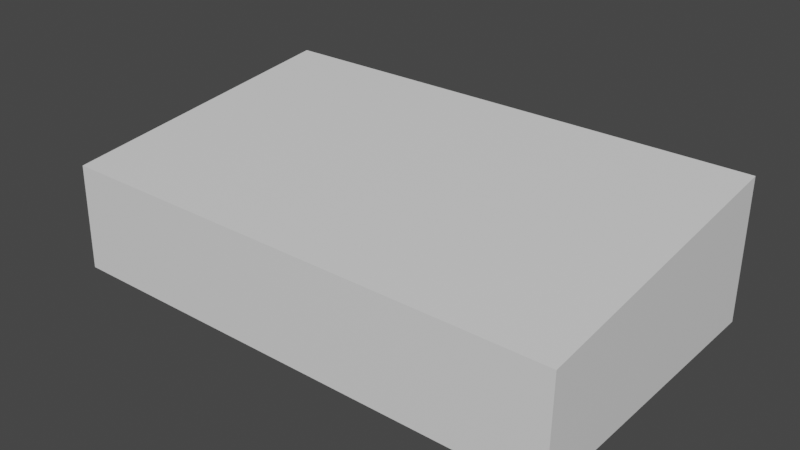 # Source: T3100_Keyboard_Feet.blend  (saved by Blender 3.4.6; exported with 4.5.12 LTS)
import bpy
from mathutils import Matrix  # noqa: F401  (used for matrix-valued properties, if any)

bpy.ops.wm.read_factory_settings(use_empty=True)
scene = bpy.context.scene
scene.name = 'Scene'

# ---- collections
col_collection = bpy.data.collections.new('Collection'); scene.collection.children.link(col_collection)

# ---- materials (node trees are filled in below, after node groups)
mat_material = bpy.data.materials.new('Material')
mat_material.alpha_threshold = 0.0
mat_material.use_transparent_shadow = False
mat_material.roughness = 0.5
mat_material.line_color = (0.0, 0.0, 0.0, 1.0)

# ---- material node trees
mat_material.use_nodes = True; mat_material.node_tree.nodes.clear()
_N = mat_material.node_tree.nodes; _L = mat_material.node_tree.links
n0 = _N.new('ShaderNodeOutputMaterial'); n0.name = 'Material Output'; n0.location = (300, 300)
n1 = _N.new('ShaderNodeBsdfPrincipled'); n1.name = 'Principled BSDF'; n1.location = (10, 300)
n1.distribution = 'GGX'
n1.subsurface_method = 'RANDOM_WALK_SKIN'
n1.inputs[3].default_value = 1.45
n1.inputs[27].default_value = (0.0, 0.0, 0.0, 1.0)
n1.inputs[28].default_value = 1.0
_L.new(n1.outputs[0], n0.inputs[0])
n0.is_active_output = True

# ---- world
world_world = bpy.data.worlds.new('World'); scene.world = world_world
world_world.use_nodes = True; world_world.node_tree.nodes.clear()
_N = world_world.node_tree.nodes; _L = world_world.node_tree.links
n0 = _N.new('ShaderNodeOutputWorld'); n0.name = 'World Output'; n0.location = (300, 300)
n1 = _N.new('ShaderNodeBackground'); n1.name = 'Background'; n1.location = (10, 300)
n1.inputs[0].default_value = (0.05088, 0.05088, 0.05088, 1.0)
_L.new(n1.outputs[0], n0.inputs[0])
n0.is_active_output = True
world_world.color = (0.05088, 0.05088, 0.05088)
world_world.use_sun_shadow = False
world_world.sun_shadow_jitter_overblur = 0.0

# ---- meshes
me_cube = bpy.data.meshes.new('Cube')
me_cube.from_pydata([(30.0, 34.51, 8.25), (30.0, 34.51, -8.25), (20.0, 34.0, 6.5), (-30.0, 34.51, 8.25), (-30.0, 34.51, -8.25), (20.78, 33.92, 6.5), (30.0, -0.5, -8.25), (30.0, -0.245, 4.125), (21.53, 33.7, 6.5), (-30.0, -0.245, 4.125), (-30.0, -0.5, -8.25), (22.22, 33.33, 6.5), (22.83, 32.83, 6.5), (23.33, 32.22, 6.5), (23.7, 31.53, 6.5), (23.92, 30.78, 6.5), (24.0, 30.0, 6.5), (23.92, 29.22, 6.5), (23.7, 28.47, 6.5), (23.33, 27.78, 6.5), (22.83, 27.17, 6.5), (22.22, 26.67, 6.5), (21.53, 26.3, 6.5), (20.78, 26.08, 6.5), (20.0, 26.0, 6.5), (19.22, 26.08, 6.5), (18.47, 26.3, 6.5), (17.78, 26.67, 6.5), (17.17, 27.17, 6.5), (16.67, 27.78, 6.5), (16.3, 28.47, 6.5), (16.08, 29.22, 6.5), (16.0, 30.0, 6.5), (16.08, 30.78, 6.5), (16.3, 31.53, 6.5), (16.67, 32.22, 6.5), (17.17, 32.83, 6.5), (17.78, 33.33, 6.5), (18.47, 33.7, 6.5), (19.22, 33.92, 6.5), (-20.0, 34.0, 6.5), (-19.22, 33.92, 6.5), (-18.47, 33.7, 6.5), (-17.78, 33.33, 6.5), (-17.17, 32.83, 6.5), (-16.67, 32.22, 6.5), (-16.3, 31.53, 6.5), (-16.08, 30.78, 6.5), (-16.0, 30.0, 6.5), (-16.08, 29.22, 6.5), (-16.3, 28.47, 6.5), (-16.67, 27.78, 6.5), (-17.17, 27.17, 6.5), (-17.78, 26.67, 6.5), (-18.47, 26.3, 6.5), (-19.22, 26.08, 6.5), (-20.0, 26.0, 6.5), (-20.78, 26.08, 6.5), (-21.53, 26.3, 6.5), (-22.22, 26.67, 6.5), (-22.83, 27.17, 6.5), (-23.33, 27.78, 6.5), (-23.7, 28.47, 6.5), (-23.92, 29.22, 6.5), (-24.0, 30.0, 6.5), (-23.92, 30.78, 6.5), (-23.7, 31.53, 6.5), (-23.33, 32.22, 6.5), (-22.83, 32.83, 6.5), (-22.22, 33.33, 6.5), (-21.53, 33.7, 6.5), (-20.78, 33.92, 6.5), (-23.7, 31.53, -8.25), (-23.33, 32.22, -8.25), (-21.53, 33.7, -8.25), (-22.22, 33.33, -8.25), (-22.83, 32.83, -8.25), (-20.78, 33.92, -8.25), (-20.0, 34.0, -8.25), (-19.22, 33.92, -8.25), (-17.78, 33.33, -8.25), (-18.47, 33.7, -8.25), (-16.67, 27.78, -8.25), (-16.67, 32.22, -8.25), (-16.08, 30.78, -8.25), (-16.3, 28.47, -8.25), (-16.3, 31.53, -8.25), (-16.0, 30.0, -8.25), (16.0, 30.0, -8.25), (16.3, 28.47, -8.25), (16.3, 31.53, -8.25), (16.08, 29.22, -8.25), (16.08, 30.78, -8.25), (16.67, 27.78, -8.25), (-16.08, 29.22, -8.25), (-17.17, 27.17, -8.25), (-17.17, 32.83, -8.25), (17.17, 32.83, -8.25), (17.78, 26.67, -8.25), (17.17, 27.17, -8.25), (17.78, 33.33, -8.25), (19.22, 26.08, -8.25), (19.22, 33.92, -8.25), (20.78, 26.08, -8.25), (20.78, 33.92, -8.25), (20.0, 26.0, -8.25), (20.0, 34.0, -8.25), (18.47, 26.3, -8.25), (18.47, 33.7, -8.25), (22.83, 27.17, -8.25), (22.83, 32.83, -8.25), (22.22, 26.67, -8.25), (22.22, 33.33, -8.25), (23.7, 28.47, -8.25), (23.7, 31.53, -8.25), (24.0, 30.0, -8.25), (23.92, 29.22, -8.25), (23.92, 30.78, -8.25), (23.33, 32.22, -8.25), (21.53, 26.3, -8.25), (23.33, 27.78, -8.25), (21.53, 33.7, -8.25), (16.67, 32.22, -8.25), (-23.92, 29.22, -8.25), (-24.0, 30.0, -8.25), (-23.92, 30.78, -8.25), (-23.33, 27.78, -8.25), (-23.7, 28.47, -8.25), (-22.83, 27.17, -8.25), (-22.22, 26.67, -8.25), (-20.78, 26.08, -8.25), (-21.53, 26.3, -8.25), (-19.22, 26.08, -8.25), (-17.78, 26.67, -8.25), (-18.47, 26.3, -8.25), (-20.0, 26.0, -8.25)], [], [(4, 3, 0, 1), (7, 0, 3, 9), (7, 9, 10, 6), (1, 0, 7, 6), (3, 4, 10, 9), (4, 1, 114, 118, 110, 112, 121, 104, 106, 102, 108, 100, 97, 122, 90, 92, 88, 91, 89, 93, 99, 98, 107, 101, 105, 103, 119, 6, 10, 131, 130, 135, 132, 134, 133, 95, 82, 85, 94, 87, 84, 86, 83, 96, 80, 81, 79, 78, 77, 74, 75, 76, 73, 72), (114, 1, 6, 119, 111, 109, 120, 113, 116, 115, 117), (131, 10, 4, 72, 125, 124, 123, 127, 126, 128, 129), (104, 5, 2, 106), (121, 8, 5, 104), (112, 11, 8, 121), (110, 12, 11, 112), (118, 13, 12, 110), (114, 14, 13, 118), (117, 15, 14, 114), (115, 16, 15, 117), (116, 17, 16, 115), (113, 18, 17, 116), (120, 19, 18, 113), (109, 20, 19, 120), (111, 21, 20, 109), (119, 22, 21, 111), (103, 23, 22, 119), (105, 24, 23, 103), (101, 25, 24, 105), (107, 26, 25, 101), (98, 27, 26, 107), (99, 28, 27, 98), (93, 29, 28, 99), (89, 30, 29, 93), (91, 31, 30, 89), (88, 32, 31, 91), (92, 33, 32, 88), (90, 34, 33, 92), (122, 35, 34, 90), (97, 36, 35, 122), (100, 37, 36, 97), (108, 38, 37, 100), (39, 2, 5, 8, 11, 12, 13, 14, 15, 16, 17, 18, 19, 20, 21, 22, 23, 24, 25, 26, 27, 28, 29, 30, 31, 32, 33, 34, 35, 36, 37, 38), (102, 39, 38, 108), (106, 2, 39, 102), (79, 41, 40, 78), (81, 42, 41, 79), (80, 43, 42, 81), (96, 44, 43, 80), (83, 45, 44, 96), (86, 46, 45, 83), (84, 47, 46, 86), (87, 48, 47, 84), (94, 49, 48, 87), (85, 50, 49, 94), (82, 51, 50, 85), (95, 52, 51, 82), (53, 52, 95, 133), (134, 54, 53, 133), (132, 55, 54, 134), (135, 56, 55, 132), (130, 57, 56, 135), (131, 58, 57, 130), (129, 59, 58, 131), (128, 60, 59, 129), (126, 61, 60, 128), (127, 62, 61, 126), (123, 63, 62, 127), (124, 64, 63, 123), (125, 65, 64, 124), (72, 66, 65, 125), (73, 67, 66, 72), (76, 68, 67, 73), (75, 69, 68, 76), (74, 70, 69, 75), (71, 40, 41, 42, 43, 44, 45, 46, 47, 48, 49, 50, 51, 52, 53, 54, 55, 56, 57, 58, 59, 60, 61, 62, 63, 64, 65, 66, 67, 68, 69, 70), (77, 71, 70, 74), (78, 40, 71, 77)])
me_cube.polygons.foreach_set('material_index', [0, 0, 0, 0, 0, 0, 0, 0, 568, 568, 568, 568, 568, 568, 568, 568, 568, 568, 568, 568, 568, 568, 568, 568, 568, 568, 568, 568, 568, 568, 568, 568, 568, 568, 568, 568, 568, 568, 568, 568, 568, 568, 568, 568, 568, 568, 568, 568, 568, 568, 568, 568, 568, 568, 568, 568, 568, 568, 568, 568, 568, 568, 568, 568, 568, 568, 568, 568, 568, 568, 568, 568, 568, 568])
_uv = me_cube.uv_layers.new(name='UVMap')
_uv.uv.foreach_set('vector', [0.375, 0.25, 0.625, 0.25, 0.625, 0.5, 0.375, 0.5, 0.5625, 0.5625, 0.625, 0.5, 0.625, 0.25, 0.5625, 0.1875, 0.5625, 0.5625, 0.5625, 0.1875, 0.375, 0.2188, 0.375, 0.5312, 0.375, 0.5, 0.625, 0.5, 0.5625, 0.5625, 0.375, 0.5312, 0.625, 0.25, 0.375, 0.25, 0.375, 0.2188, 0.5625, 0.1875, 0.125, 0.5, 0.375, 0.5, 0.3487, 0.5027, 0.3472, 0.502, 0.3451, 0.5015, 0.3426, 0.5011, 0.3397, 0.5007, 0.3366, 0.5005, 0.3333, 0.5005, 0.3301, 0.5005, 0.327, 0.5007, 0.3241, 0.5011, 0.3215, 0.5015, 0.3195, 0.502, 0.3179, 0.5027, 0.317, 0.5033, 0.3167, 0.504, 0.317, 0.5047, 0.3179, 0.5054, 0.3195, 0.506, 0.3215, 0.5066, 0.3241, 0.507, 0.327, 0.5073, 0.3301, 0.5075, 0.3333, 0.5076, 0.3366, 0.5075, 0.3397, 0.5073, 0.375, 0.5312, 0.125, 0.5312, 0.1603, 0.5073, 0.1634, 0.5075, 0.1667, 0.5076, 0.1699, 0.5075, 0.173, 0.5073, 0.1759, 0.507, 0.1785, 0.5066, 0.1805, 0.506, 0.1821, 0.5054, 0.183, 0.5047, 0.1833, 0.504, 0.183, 0.5033, 0.1821, 0.5027, 0.1805, 0.502, 0.1785, 0.5015, 0.1759, 0.5011, 0.173, 0.5007, 0.1699, 0.5005, 0.1667, 0.5005, 0.1634, 0.5005, 0.1603, 0.5007, 0.1574, 0.5011, 0.1549, 0.5015, 0.1528, 0.502, 0.1513, 0.5027, 0.3487, 0.5027, 0.375, 0.5, 0.375, 0.5312, 0.3397, 0.5073, 0.3426, 0.507, 0.3451, 0.5066, 0.3472, 0.506, 0.3487, 0.5054, 0.3497, 0.5047, 0.35, 0.504, 0.3497, 0.5033, 0.1603, 0.5073, 0.125, 0.5312, 0.125, 0.5, 0.1513, 0.5027, 0.1503, 0.5033, 0.15, 0.504, 0.1503, 0.5047, 0.1513, 0.5054, 0.1528, 0.506, 0.1549, 0.5066, 0.1574, 0.507, 0.9688, 0.5083, 0.9688, 1.0, 1.0, 1.0, 1.0, 0.5083, 0.9375, 0.5083, 0.9375, 1.0, 0.9688, 1.0, 0.9688, 0.5083, 0.9062, 0.5083, 0.9062, 1.0, 0.9375, 1.0, 0.9375, 0.5083, 0.875, 0.5083, 0.875, 1.0, 0.9062, 1.0, 0.9062, 0.5083, 0.8438, 0.5083, 0.8438, 1.0, 0.875, 1.0, 0.875, 0.5083, 0.8125, 0.5083, 0.8125, 1.0, 0.8438, 1.0, 0.8438, 0.5083, 0.7812, 0.5083, 0.7812, 1.0, 0.8125, 1.0, 0.8125, 0.5083, 0.75, 0.5083, 0.75, 1.0, 0.7812, 1.0, 0.7812, 0.5083, 0.7188, 0.5083, 0.7188, 1.0, 0.75, 1.0, 0.75, 0.5083, 0.6875, 0.5083, 0.6875, 1.0, 0.7188, 1.0, 0.7188, 0.5083, 0.6562, 0.5083, 0.6562, 1.0, 0.6875, 1.0, 0.6875, 0.5083, 0.625, 0.5083, 0.625, 1.0, 0.6562, 1.0, 0.6562, 0.5083, 0.5938, 0.5083, 0.5938, 1.0, 0.625, 1.0, 0.625, 0.5083, 0.5625, 0.5083, 0.5625, 1.0, 0.5938, 1.0, 0.5938, 0.5083, 0.5312, 0.5083, 0.5312, 1.0, 0.5625, 1.0, 0.5625, 0.5083, 0.5, 0.5083, 0.5, 1.0, 0.5312, 1.0, 0.5312, 0.5083, 0.4688, 0.5083, 0.4688, 1.0, 0.5, 1.0, 0.5, 0.5083, 0.4375, 0.5083, 0.4375, 1.0, 0.4688, 1.0, 0.4688, 0.5083, 0.4062, 0.5083, 0.4062, 1.0, 0.4375, 1.0, 0.4375, 0.5083, 0.375, 0.5083, 0.375, 1.0, 0.4062, 1.0, 0.4062, 0.5083, 0.3438, 0.5083, 0.3438, 1.0, 0.375, 1.0, 0.375, 0.5083, 0.3125, 0.5083, 0.3125, 1.0, 0.3438, 1.0, 0.3438, 0.5083, 0.2812, 0.5083, 0.2812, 1.0, 0.3125, 1.0, 0.3125, 0.5083, 0.25, 0.5083, 0.25, 1.0, 0.2812, 1.0, 0.2812, 0.5083, 0.2188, 0.5083, 0.2188, 1.0, 0.25, 1.0, 0.25, 0.5083, 0.1875, 0.5083, 0.1875, 1.0, 0.2188, 1.0, 0.2188, 0.5083, 0.1563, 0.5083, 0.1562, 1.0, 0.1875, 1.0, 0.1875, 0.5083, 0.125, 0.5083, 0.125, 1.0, 0.1562, 1.0, 0.1563, 0.5083, 0.09375, 0.5083, 0.09375, 1.0, 0.125, 1.0, 0.125, 0.5083, 0.0625, 0.5083, 0.0625, 1.0, 0.09375, 1.0, 0.09375, 0.5083, 0.2032, 0.4854, 0.25, 0.49, 0.2968, 0.4854, 0.3418, 0.4717, 0.3833, 0.4496, 0.4197, 0.4197, 0.4496, 0.3833, 0.4717, 0.3418, 0.4854, 0.2968, 0.49, 0.25, 0.4854, 0.2032, 0.4717, 0.1582, 0.4496, 0.1167, 0.4197, 0.08029, 0.3833, 0.05045, 0.3418, 0.02827, 0.2968, 0.01461, 0.25, 0.01, 0.2032, 0.01461, 0.1582, 0.02827, 0.1167, 0.05045, 0.08029, 0.08029, 0.05045, 0.1167, 0.02827, 0.1582, 0.01461, 0.2032, 0.01, 0.25, 0.01461, 0.2968, 0.02827, 0.3418, 0.05045, 0.3833, 0.08029, 0.4197, 0.1167, 0.4496, 0.1582, 0.4717, 0.03125, 0.5083, 0.03125, 1.0, 0.0625, 1.0, 0.0625, 0.5083, 0.0, 0.5083, 0.0, 1.0, 0.03125, 1.0, 0.03125, 0.5083, 0.9688, 0.5083, 0.9688, 1.0, 1.0, 1.0, 1.0, 0.5083, 0.9375, 0.5083, 0.9375, 1.0, 0.9688, 1.0, 0.9688, 0.5083, 0.9062, 0.5083, 0.9062, 1.0, 0.9375, 1.0, 0.9375, 0.5083, 0.875, 0.5083, 0.875, 1.0, 0.9062, 1.0, 0.9062, 0.5083, 0.8438, 0.5083, 0.8438, 1.0, 0.875, 1.0, 0.875, 0.5083, 0.8125, 0.5083, 0.8125, 1.0, 0.8438, 1.0, 0.8438, 0.5083, 0.7812, 0.5083, 0.7812, 1.0, 0.8125, 1.0, 0.8125, 0.5083, 0.75, 0.5083, 0.75, 1.0, 0.7812, 1.0, 0.7812, 0.5083, 0.7188, 0.5083, 0.7188, 1.0, 0.75, 1.0, 0.75, 0.5083, 0.6875, 0.5083, 0.6875, 1.0, 0.7188, 1.0, 0.7188, 0.5083, 0.6562, 0.5083, 0.6562, 1.0, 0.6875, 1.0, 0.6875, 0.5083, 0.625, 0.5083, 0.625, 1.0, 0.6562, 1.0, 0.6562, 0.5083, 0.5938, 1.0, 0.625, 1.0, 0.625, 0.5083, 0.5938, 0.5083, 0.5625, 0.5083, 0.5625, 1.0, 0.5938, 1.0, 0.5938, 0.5083, 0.5312, 0.5083, 0.5312, 1.0, 0.5625, 1.0, 0.5625, 0.5083, 0.5, 0.5083, 0.5, 1.0, 0.5312, 1.0, 0.5312, 0.5083, 0.4688, 0.5083, 0.4688, 1.0, 0.5, 1.0, 0.5, 0.5083, 0.4375, 0.5083, 0.4375, 1.0, 0.4688, 1.0, 0.4688, 0.5083, 0.4062, 0.5083, 0.4062, 1.0, 0.4375, 1.0, 0.4375, 0.5083, 0.375, 0.5083, 0.375, 1.0, 0.4062, 1.0, 0.4062, 0.5083, 0.3438, 0.5083, 0.3438, 1.0, 0.375, 1.0, 0.375, 0.5083, 0.3125, 0.5083, 0.3125, 1.0, 0.3438, 1.0, 0.3438, 0.5083, 0.2812, 0.5083, 0.2812, 1.0, 0.3125, 1.0, 0.3125, 0.5083, 0.25, 0.5083, 0.25, 1.0, 0.2812, 1.0, 0.2812, 0.5083, 0.2188, 0.5083, 0.2188, 1.0, 0.25, 1.0, 0.25, 0.5083, 0.1875, 0.5083, 0.1875, 1.0, 0.2188, 1.0, 0.2188, 0.5083, 0.1563, 0.5083, 0.1562, 1.0, 0.1875, 1.0, 0.1875, 0.5083, 0.125, 0.5083, 0.125, 1.0, 0.1562, 1.0, 0.1563, 0.5083, 0.09375, 0.5083, 0.09375, 1.0, 0.125, 1.0, 0.125, 0.5083, 0.0625, 0.5083, 0.0625, 1.0, 0.09375, 1.0, 0.09375, 0.5083, 0.2032, 0.4854, 0.25, 0.49, 0.2968, 0.4854, 0.3418, 0.4717, 0.3833, 0.4496, 0.4197, 0.4197, 0.4496, 0.3833, 0.4717, 0.3418, 0.4854, 0.2968, 0.49, 0.25, 0.4854, 0.2032, 0.4717, 0.1582, 0.4496, 0.1167, 0.4197, 0.08029, 0.3833, 0.05045, 0.3418, 0.02827, 0.2968, 0.01461, 0.25, 0.01, 0.2032, 0.01461, 0.1582, 0.02827, 0.1167, 0.05045, 0.08029, 0.08029, 0.05045, 0.1167, 0.02827, 0.1582, 0.01461, 0.2032, 0.01, 0.25, 0.01461, 0.2968, 0.02827, 0.3418, 0.05045, 0.3833, 0.08029, 0.4197, 0.1167, 0.4496, 0.1582, 0.4717, 0.03125, 0.5083, 0.03125, 1.0, 0.0625, 1.0, 0.0625, 0.5083, 0.0, 0.5083, 0.0, 1.0, 0.03125, 1.0, 0.03125, 0.5083])
me_cube.materials.append(mat_material)
me_cube.use_mirror_vertex_groups = False
me_cube.update()

# ---- objects
ob_cube = bpy.data.objects.new('Cube', me_cube)

# ---- transforms, parenting, visibility, modifiers, constraints
ob_cube.location = (0.0, 0.0, 0.0)
ob_cube.lock_rotations_4d = False
ob_cube.empty_display_type = 'ARROWS'
ob_cube.lineart.crease_threshold = 0.0

# ---- collection membership
col_collection.objects.link(ob_cube)

# ---- scene / render settings (as saved in the file)
scene.frame_start = 1; scene.frame_end = 250; scene.frame_set(1)
scene.render.engine = 'BLENDER_EEVEE_NEXT'
scene.cycles.sampling_pattern = 'TABULATED_SOBOL'
scene.cycles.use_light_tree = False
scene.view_settings.view_transform = 'Filmic'
scene.unit_settings.scale_length = 0.001
bpy.context.view_layer.update()

# ---- added for rendering (the .blend has no active camera and no usable light): camera, sun
cam_auto = bpy.data.cameras.new('AutoCamera')
cam_auto.lens = 50.0
cam_auto.sensor_width = 36.0
cam_auto.clip_end = 1159.37
ob_auto_camera = bpy.data.objects.new('AutoCamera', cam_auto)
scene.collection.objects.link(ob_auto_camera)
ob_auto_camera.location = (66.061, -62.2682, 52.8488)
ob_auto_camera.rotation_euler = (1.09748, -7.21219e-08, 0.694738)
scene.camera = ob_auto_camera
light_auto_sun = bpy.data.lights.new('AutoSun', 'SUN')
light_auto_sun.energy = 3.0
light_auto_sun.angle = 0.0523599
ob_auto_sun = bpy.data.objects.new('AutoSun', light_auto_sun)
scene.collection.objects.link(ob_auto_sun)
ob_auto_sun.rotation_euler = (0.872665, 0.174533, 0.523599)
bpy.context.view_layer.update()
